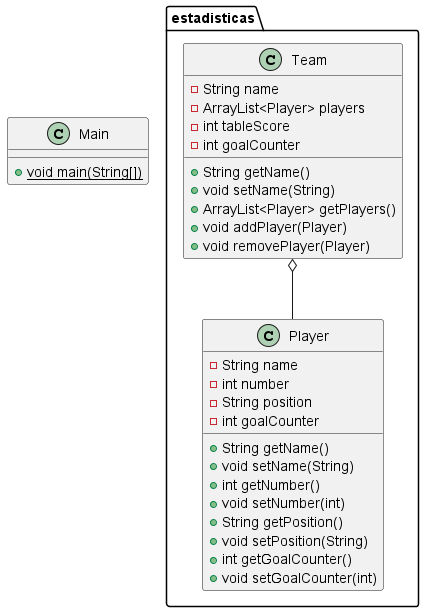

The diagram above was rendered by PlantUML. Its source (embedded in the PNG):
@startuml
class estadisticas.Player {
- String name
- int number
- String position
- int goalCounter
+ String getName()
+ void setName(String)
+ int getNumber()
+ void setNumber(int)
+ String getPosition()
+ void setPosition(String)
+ int getGoalCounter()
+ void setGoalCounter(int)
}
class Main {
+ {static} void main(String[])
}
class estadisticas.Team {
- String name
- ArrayList<Player> players
- int tableScore
- int goalCounter
+ String getName()
+ void setName(String)
+ ArrayList<Player> getPlayers()
+ void addPlayer(Player)
+ void removePlayer(Player)
}

estadisticas.Team o-- estadisticas.Player
@enduml